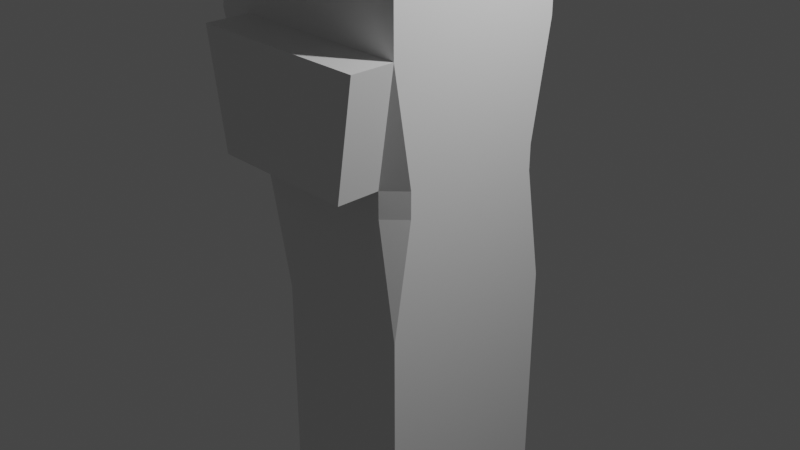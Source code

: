 # Source: building4.blend  (saved by Blender 3.4.6; exported with 4.5.12 LTS)
import bpy
from mathutils import Matrix  # noqa: F401  (used for matrix-valued properties, if any)

bpy.ops.wm.read_factory_settings(use_empty=True)
scene = bpy.context.scene
scene.name = 'Scene'

# ---- collections
col_collection = bpy.data.collections.new('Collection'); scene.collection.children.link(col_collection)

# ---- materials (node trees are filled in below, after node groups)
mat_material = bpy.data.materials.new('Material')
mat_material.alpha_threshold = 0.0
mat_material.use_transparent_shadow = False
mat_material.roughness = 0.5
mat_material.line_color = (0.0, 0.0, 0.0, 1.0)

# ---- material node trees
mat_material.use_nodes = True; mat_material.node_tree.nodes.clear()
_N = mat_material.node_tree.nodes; _L = mat_material.node_tree.links
n0 = _N.new('ShaderNodeOutputMaterial'); n0.name = 'Material Output'; n0.location = (300, 300)
n1 = _N.new('ShaderNodeBsdfPrincipled'); n1.name = 'Principled BSDF'; n1.location = (10, 300)
n1.distribution = 'GGX'
n1.subsurface_method = 'RANDOM_WALK_SKIN'
n1.inputs[3].default_value = 1.45
n1.inputs[27].default_value = (0.0, 0.0, 0.0, 1.0)
n1.inputs[28].default_value = 1.0
_L.new(n1.outputs[0], n0.inputs[0])
n0.is_active_output = True

# ---- world
world_world = bpy.data.worlds.new('World'); scene.world = world_world
world_world.use_nodes = True; world_world.node_tree.nodes.clear()
_N = world_world.node_tree.nodes; _L = world_world.node_tree.links
n0 = _N.new('ShaderNodeOutputWorld'); n0.name = 'World Output'; n0.location = (300, 300)
n1 = _N.new('ShaderNodeBackground'); n1.name = 'Background'; n1.location = (10, 300)
n1.inputs[0].default_value = (0.05088, 0.05088, 0.05088, 1.0)
_L.new(n1.outputs[0], n0.inputs[0])
n0.is_active_output = True
world_world.color = (0.05088, 0.05088, 0.05088)
world_world.use_sun_shadow = False
world_world.sun_shadow_jitter_overblur = 0.0

# ---- cameras
cam_camera = bpy.data.cameras.new('Camera')
cam_camera.clip_end = 100.0
cam_camera.ortho_scale = 7.314

# ---- lights
light_light = bpy.data.lights.new('Light', 'POINT')
light_light.transmission_factor = 0.0
light_light.energy = 1000.0
light_light.shadow_soft_size = 0.1
light_light.shadow_maximum_resolution = 0.006
light_light.use_absolute_resolution = True

# ---- meshes
me_cube = bpy.data.meshes.new('Cube')
me_cube.from_pydata([(1.0, 1.0, 1.0), (1.0, 1.0, -1.0), (1.0, -1.0, 1.0), (1.0, -1.0, -1.0), (-1.0, 1.0, 1.0), (-1.0, 1.0, -1.0), (-1.0, -1.0, 1.0), (1.0, 0.7963, 0.2037), (1.0, 1.0, -0.2037), (0.7963, 1.0, 0.2037), (-1.0, -0.7963, 0.2037), (-0.7963, -1.0, 0.2037), (0.7963, -1.0, 0.2037), (1.0, -1.0, -0.2037), (1.0, -0.7963, 0.2037), (-1.0, 0.7963, 0.2037), (-0.7963, 1.0, 0.2037), (-1.0, 1.0, -0.2037), (-0.7963, -1.0, 0.2963), (-1.0, -1.0, 0.7037), (-1.0, -0.7963, 0.2963), (1.0, 0.7963, 0.2963), (0.7963, 1.0, 0.2963), (1.0, 1.0, 0.7037), (0.7963, -1.0, 0.2963), (1.0, -0.7963, 0.2963), (1.0, -1.0, 0.7037), (-1.0, 0.7963, 0.2963), (-1.0, 1.0, 0.7037), (-0.7963, 1.0, 0.2963), (-0.5205, -1.0, -1.0), (-1.0, -0.5205, -1.0), (-1.0, -0.5205, -0.2037), (-0.5205, -1.0, -0.2037), (-0.7963, -1.0, 0.2037), (-1.0, -0.7963, 0.2037), (-0.7963, -1.464, 0.2963), (-1.0, -1.464, 0.7037), (0.7963, -1.464, 0.2963), (1.0, -1.464, 0.7037), (-1.241, 1.038, 0.2828), (-1.241, 1.241, 0.6903), (-1.038, 1.241, 0.2828), (-1.102, 1.0, 1.0), (-1.102, -1.0, 1.0), (-1.389, -1.0, 0.7037), (-1.389, -0.7963, 0.2963), (-1.389, 0.7963, 0.2963), (-1.389, 1.0, 0.7037)], [], [(0, 4, 6, 2), (28, 4, 0, 23), (26, 2, 6, 19), (3, 13, 33, 30), (23, 0, 2, 26), (7, 21, 25, 14), (5, 17, 8, 1), (12, 24, 18, 11), (5, 1, 3, 30, 31), (10, 15, 17, 32, 35), (16, 29, 22, 9), (19, 6, 44, 45), (10, 20, 27, 15), (7, 8, 9), (12, 11, 34, 33, 13), (12, 13, 14), (15, 16, 17), (18, 19, 20), (21, 22, 23), (24, 25, 26), (28, 29, 42, 41), (21, 7, 9, 22), (24, 12, 14, 25), (29, 16, 15, 27), (16, 9, 8, 17), (7, 14, 13, 8), (10, 35, 34, 11), (11, 18, 20, 10), (28, 23, 22, 29), (23, 26, 25, 21), (28, 27, 47, 48), (19, 18, 36, 37), (1, 8, 13, 3), (32, 33, 34, 35), (32, 31, 30, 33), (31, 32, 17, 5), (39, 37, 36, 38), (26, 19, 37, 39), (24, 26, 39, 38), (18, 24, 38, 36), (40, 41, 42), (27, 28, 41, 40), (29, 27, 40, 42), (45, 44, 43, 48), (45, 48, 47, 46), (20, 19, 45, 46), (6, 4, 43, 44), (27, 20, 46, 47), (4, 28, 48, 43)])
_uv = me_cube.uv_layers.new(name='UVMap')
_uv.uv.foreach_set('vector', [0.625, 0.5, 0.875, 0.5, 0.875, 0.75, 0.625, 0.75, 0.588, 0.25, 0.625, 0.25, 0.625, 0.5, 0.588, 0.5, 0.588, 0.75, 0.625, 0.75, 0.625, 1.0, 0.588, 1.0, 0.375, 0.75, 0.4745, 0.75, 0.4745, 0.9401, 0.375, 0.9401, 0.588, 0.5, 0.625, 0.5, 0.625, 0.75, 0.588, 0.75, 0.5255, 0.5255, 0.537, 0.5255, 0.537, 0.7245, 0.5255, 0.7245, 0.375, 0.25, 0.4745, 0.25, 0.4745, 0.5, 0.375, 0.5, 0.5255, 0.7755, 0.537, 0.7755, 0.537, 0.9745, 0.5255, 0.9745, 0.125, 0.5, 0.375, 0.5, 0.375, 0.75, 0.1849, 0.75, 0.125, 0.6901, 0.5255, 0.02547, 0.5255, 0.2245, 0.4745, 0.25, 0.4745, 0.05993, 0.5255, 0.02547, 0.5255, 0.2755, 0.537, 0.2755, 0.537, 0.4745, 0.5255, 0.4745, 0.588, 1.0, 0.625, 1.0, 0.625, 1.0, 0.588, 1.0, 0.5255, 0.02547, 0.537, 0.02547, 0.537, 0.2245, 0.5255, 0.2245, 0.5255, 0.5255, 0.4745, 0.5, 0.5255, 0.4745, 0.5255, 0.7755, 0.5255, 0.9745, 0.5255, 0.9745, 0.4745, 0.9401, 0.4745, 0.75, 0.5255, 0.7755, 0.4745, 0.75, 0.5255, 0.7245, 0.5255, 0.2245, 0.5255, 0.2755, 0.4745, 0.25, 0.537, 0.0, 0.5625, 0.0, 0.537, 0.02547, 0.537, 0.5255, 0.537, 0.4745, 0.588, 0.5, 0.537, 0.7755, 0.537, 0.7245, 0.588, 0.75, 0.588, 0.25, 0.537, 0.2755, 0.537, 0.2755, 0.588, 0.25, 0.537, 0.5255, 0.5255, 0.5255, 0.5255, 0.4745, 0.537, 0.4745, 0.537, 0.7755, 0.5255, 0.7755, 0.5255, 0.7245, 0.537, 0.7245, 0.537, 0.2755, 0.5255, 0.2755, 0.5255, 0.2245, 0.537, 0.2245, 0.5255, 0.2755, 0.5255, 0.4745, 0.4745, 0.5, 0.4745, 0.25, 0.5255, 0.5255, 0.5255, 0.7245, 0.4745, 0.75, 0.4745, 0.5, 0.5255, 0.02547, 0.5255, 0.02547, 0.5255, 0.0, 0.5255, 0.0, 0.5255, 0.0, 0.537, 0.0, 0.537, 0.02547, 0.5255, 0.02547, 0.588, 0.25, 0.588, 0.5, 0.537, 0.4745, 0.537, 0.2755, 0.588, 0.5, 0.588, 0.75, 0.537, 0.7245, 0.537, 0.5255, 0.588, 0.25, 0.537, 0.2245, 0.537, 0.2245, 0.588, 0.25, 0.5625, 0.0, 0.537, 0.0, 0.537, 0.0, 0.5625, 0.0, 0.375, 0.5, 0.4745, 0.5, 0.4745, 0.75, 0.375, 0.75, 0.4745, 0.05993, 0.4745, 0.0, 0.5153, 0.02037, 0.5255, 0.02547, 0.4745, 0.05993, 0.375, 0.05993, 0.375, 0.0, 0.4745, 0.0, 0.375, 0.05993, 0.4745, 0.05993, 0.4745, 0.25, 0.375, 0.25, 0.588, 0.75, 0.588, 1.0, 0.537, 0.9745, 0.537, 0.7755, 0.588, 0.75, 0.588, 1.0, 0.588, 1.0, 0.588, 0.75, 0.537, 0.7755, 0.588, 0.75, 0.588, 0.75, 0.537, 0.7755, 0.537, 0.9745, 0.537, 0.7755, 0.537, 0.7755, 0.537, 0.9745, 0.537, 0.2245, 0.588, 0.25, 0.537, 0.2755, 0.537, 0.2245, 0.588, 0.25, 0.588, 0.25, 0.537, 0.2245, 0.537, 0.2755, 0.537, 0.2245, 0.537, 0.2245, 0.537, 0.2755, 0.588, 0.0, 0.63, 0.0, 0.625, 0.25, 0.588, 0.25, 0.588, 0.0, 0.588, 0.25, 0.537, 0.2245, 0.537, 0.02547, 0.537, 0.02547, 0.5625, 0.0, 0.5625, 0.0, 0.537, 0.02547, 0.875, 0.75, 0.875, 0.5, 0.875, 0.5, 0.875, 0.75, 0.537, 0.2245, 0.537, 0.02547, 0.537, 0.02547, 0.537, 0.2245, 0.625, 0.25, 0.588, 0.25, 0.588, 0.25, 0.625, 0.25])
me_cube.materials.append(mat_material)
me_cube.use_mirror_vertex_groups = False
me_cube.update()

# ---- objects
ob_cube = bpy.data.objects.new('Cube', me_cube)
ob_light = bpy.data.objects.new('Light', light_light)
ob_camera = bpy.data.objects.new('Camera', cam_camera)

# ---- transforms, parenting, visibility, modifiers, constraints
ob_cube.location = (0.0, 0.0, 0.0)
ob_cube.scale = (1.0, 1.0, 3.0)
ob_cube.lock_rotations_4d = False
ob_cube.empty_display_type = 'ARROWS'
ob_cube.lineart.crease_threshold = 0.0
ob_light.location = (4.076, 1.005, 5.904)
ob_light.rotation_euler = (0.6503, 0.05522, 1.866)
ob_light.lock_rotations_4d = False
ob_light.empty_display_type = 'ARROWS'
ob_light.color = (0.0, 0.0, 0.0, 0.0)
ob_light.lineart.crease_threshold = 0.0
ob_camera.location = (7.359, -6.926, 4.958)
ob_camera.rotation_euler = (1.109, 0.0, 0.8149)
ob_camera.lock_rotations_4d = False
ob_camera.empty_display_type = 'ARROWS'
ob_camera.color = (0.0, 0.0, 0.0, 0.0)
ob_camera.display_type = 'WIRE'
ob_camera.lineart.crease_threshold = 0.0

# ---- collection membership
col_collection.objects.link(ob_cube)
col_collection.objects.link(ob_light)
col_collection.objects.link(ob_camera)

# ---- scene / render settings (as saved in the file)
scene.camera = ob_camera
scene.frame_start = 1; scene.frame_end = 250; scene.frame_set(1)
scene.render.engine = 'BLENDER_EEVEE_NEXT'
scene.cycles.sampling_pattern = 'TABULATED_SOBOL'
scene.cycles.use_light_tree = False
scene.view_settings.view_transform = 'Filmic'
bpy.context.view_layer.update()
